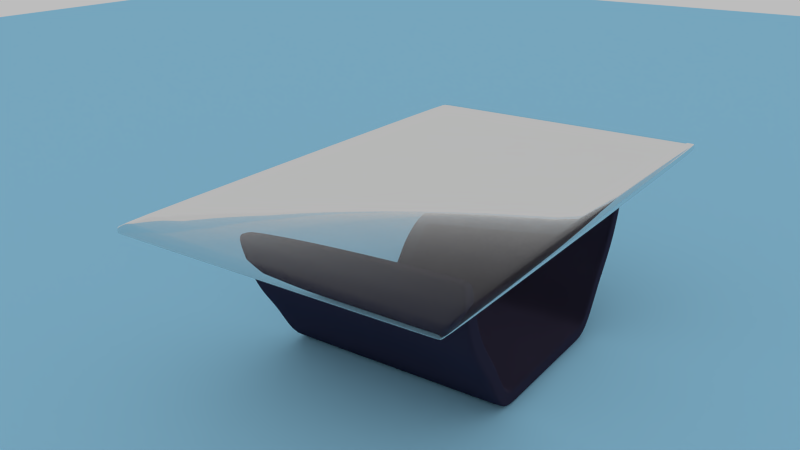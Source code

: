 # Source: Table-01.blend  (saved by Blender 2.79.0; exported with 4.5.12 LTS)
import bpy
from mathutils import Matrix  # noqa: F401  (used for matrix-valued properties, if any)

bpy.ops.wm.read_factory_settings(use_empty=True)
scene = bpy.context.scene
scene.name = 'Scene'

# ---- collections
col_collection_1 = bpy.data.collections.new('Collection 1'); scene.collection.children.link(col_collection_1)

# ---- materials (node trees are filled in below, after node groups)
mat_material_001 = bpy.data.materials.new('Material.001')
mat_material_001.alpha_threshold = 0.0
mat_material_001.roughness = 0.5
mat_material_001.line_color = (0.0, 0.0, 0.0, 1.0)
mat_material_003 = bpy.data.materials.new('Material.003')
mat_material_003.alpha_threshold = 0.0
mat_material_003.roughness = 0.5
mat_material_003.line_color = (0.0, 0.0, 0.0, 1.0)
mat_material_002 = bpy.data.materials.new('Material.002')
mat_material_002.alpha_threshold = 0.0
mat_material_002.roughness = 0.5
mat_material_002.line_color = (0.0, 0.0, 0.0, 1.0)

# ---- material node trees
mat_material_001.use_nodes = True; mat_material_001.node_tree.nodes.clear()
_N = mat_material_001.node_tree.nodes; _L = mat_material_001.node_tree.links
n0 = _N.new('ShaderNodeOutputMaterial'); n0.name = 'Material Output'; n0.location = (300, 300)
n0.width = 120
n1 = _N.new('ShaderNodeBsdfDiffuse'); n1.name = 'Diffuse BSDF'; n1.location = (10, 300)
n1.inputs[0].default_value = (0.36, 0.7449, 1.0, 1.0)
_L.new(n1.outputs[0], n0.inputs[0])
n0.is_active_output = True
mat_material_003.use_nodes = True; mat_material_003.node_tree.nodes.clear()
_N = mat_material_003.node_tree.nodes; _L = mat_material_003.node_tree.links
n0 = _N.new('ShaderNodeOutputMaterial'); n0.name = 'Material Output'; n0.location = (300, 300)
n0.width = 120
n1 = _N.new('ShaderNodeBsdfGlass'); n1.name = 'Glass BSDF'; n1.location = (100, 300)
n1.distribution = 'GGX'
n1.inputs[0].default_value = (0.9258, 0.9258, 0.9258, 1.0)
n1.inputs[2].default_value = 1.07
_L.new(n1.outputs[0], n0.inputs[0])
n0.is_active_output = True
mat_material_002.use_nodes = True; mat_material_002.node_tree.nodes.clear()
_N = mat_material_002.node_tree.nodes; _L = mat_material_002.node_tree.links
n0 = _N.new('ShaderNodeOutputMaterial'); n0.name = 'Material Output'; n0.location = (300, 300)
n0.width = 120
n1 = _N.new('ShaderNodeBsdfAnisotropic'); n1.name = 'Glossy BSDF'; n1.location = (100, 300)
n1.distribution = 'BECKMANN'
n1.inputs[0].default_value = (0.04075, 0.03553, 0.06681, 1.0)
n1.inputs[1].default_value = 1.414
_L.new(n1.outputs[0], n0.inputs[0])
n0.is_active_output = True

# ---- world
world_world = bpy.data.worlds.new('World'); scene.world = world_world
world_world.use_nodes = True; world_world.node_tree.nodes.clear()
_N = world_world.node_tree.nodes; _L = world_world.node_tree.links
n0 = _N.new('ShaderNodeOutputWorld'); n0.name = 'World Output'; n0.location = (300, 300)
n0.width = 120
n1 = _N.new('ShaderNodeBackground'); n1.name = 'Background'; n1.location = (10, 300)
n1.width = 150
n1.inputs[0].default_value = (0.05088, 0.05088, 0.05088, 1.0)
n1.inputs[1].default_value = 10.0
_L.new(n1.outputs[0], n0.inputs[0])
n0.is_active_output = True
world_world.color = (0.05088, 0.05088, 0.05088)
world_world.use_sun_shadow = False
world_world.sun_shadow_jitter_overblur = 0.0
world_world.cycles.sampling_method = 'NONE'
world_world.cycles.sample_map_resolution = 256

# ---- cameras
cam_camera = bpy.data.cameras.new('Camera')
cam_camera.clip_end = 100.0
cam_camera.lens = 35.0
cam_camera.sensor_width = 32.0
cam_camera.sensor_height = 18.0
cam_camera.ortho_scale = 7.314
cam_camera.dof.focus_distance = 0.0

# ---- meshes
me_plane_001 = bpy.data.meshes.new('Plane.001')
me_plane_001.from_pydata([(15.97, -14.86, 0.001707), (-15.97, -14.86, 0.001707), (15.97, 14.86, 0.001707), (-15.97, 14.86, 0.001707), (15.97, -14.86, -0.01443), (-15.97, -14.86, -0.01443), (15.97, 14.86, -0.01443), (-15.97, 14.86, -0.01443)], [], [(1, 3, 2, 0), (5, 4, 6, 7), (3, 1, 5, 7), (1, 0, 4, 5), (2, 3, 7, 6), (0, 2, 6, 4)])
me_plane_001.materials.append(mat_material_001)
me_plane_001.use_remesh_preserve_volume = False
me_plane_001.use_remesh_preserve_attributes = False
me_plane_001.use_mirror_vertex_groups = False
me_plane_001.update()
me_plane = bpy.data.meshes.new('Plane')
me_plane.from_pydata([(1.597, -0.9724, 1.043), (1.579, -0.9903, 1.043), (1.579, -0.9724, 1.062), (-1.579, -0.9724, 1.062), (-1.579, -0.9903, 1.043), (-1.597, -0.9724, 1.043), (1.579, 0.9724, 1.062), (1.579, 0.9903, 1.043), (1.597, 0.9724, 1.043), (-1.597, 0.9724, 1.043), (-1.579, 0.9903, 1.043), (-1.579, 0.9724, 1.062), (1.579, -0.9724, 0.9898), (1.579, -0.9903, 1.009), (1.597, -0.9724, 1.009), (-1.597, -0.9724, 1.009), (-1.579, -0.9903, 1.009), (-1.579, -0.9724, 0.9898), (1.597, 0.9724, 1.009), (1.579, 0.9903, 1.009), (1.579, 0.9724, 0.9898), (-1.579, 0.9724, 0.9898), (-1.579, 0.9903, 1.009), (-1.597, 0.9724, 1.009), (1.579, -0.9634, 1.062), (1.579, 0.9634, 1.062), (1.597, 0.9634, 1.043), (1.597, -0.9634, 1.043), (-1.579, 0.9634, 1.062), (-1.579, -0.9634, 1.062), (-1.597, -0.9634, 1.043), (-1.597, 0.9634, 1.043), (1.597, -0.9634, 1.009), (1.597, 0.9634, 1.009), (1.579, 0.9634, 0.9898), (1.579, -0.9634, 0.9898), (-1.597, 0.9634, 1.009), (-1.597, -0.9634, 1.009), (-1.579, -0.9634, 0.9898), (-1.579, 0.9634, 0.9898)], [], [(26, 8, 18, 33), (7, 10, 22, 19), (30, 5, 15, 37), (39, 34, 20, 21), (4, 1, 13, 16), (0, 1, 2), (3, 4, 5), (6, 7, 8), (9, 10, 11), (12, 13, 14), (15, 16, 17), (18, 19, 20), (21, 22, 23), (1, 4, 3, 2), (6, 11, 10, 7), (25, 6, 8, 26), (29, 3, 5, 30), (12, 17, 16, 13), (19, 22, 21, 20), (33, 18, 20, 34), (37, 15, 17, 38), (4, 16, 15, 5), (22, 10, 9, 23), (0, 14, 13, 1), (18, 8, 7, 19), (28, 11, 6, 25), (0, 27, 32, 14), (27, 26, 33, 32), (9, 31, 36, 23), (31, 30, 37, 36), (17, 12, 35, 38), (38, 35, 34, 39), (2, 24, 27, 0), (24, 25, 26, 27), (11, 28, 31, 9), (28, 29, 30, 31), (14, 32, 35, 12), (32, 33, 34, 35), (23, 36, 39, 21), (36, 37, 38, 39), (3, 29, 24, 2), (29, 28, 25, 24)])
me_plane.polygons.foreach_set('use_smooth', [True] * 42)
me_plane.materials.append(mat_material_003)
me_plane.use_remesh_preserve_volume = False
me_plane.use_remesh_preserve_attributes = False
me_plane.use_mirror_vertex_groups = False
me_plane.update()
me_cylinder = bpy.data.meshes.new('Cylinder')
me_cylinder.from_pydata([(1.0, 0.7356, 1.005), (1.0, -0.7356, 1.005), (0.9808, 0.7356, 0.8049), (0.9808, -0.7356, 0.8049), (0.9239, 0.7356, 0.6173), (0.9239, -0.7356, 0.6173), (0.8315, 0.7356, 0.4444), (0.8315, -0.7356, 0.4444), (0.7071, 0.7356, 0.2929), (0.7071, -0.7356, 0.2929), (0.5556, 0.7356, 0.01455), (0.5556, -0.7356, 0.01455), (0.3827, 0.7356, 0.01455), (0.3827, -0.7356, 0.01455), (0.1951, 0.7356, 0.01455), (0.1951, -0.7356, 0.01455), (-3.258e-07, 0.7356, 0.01455), (-3.258e-07, -0.7356, 0.01455), (-0.1951, 0.7356, 0.01455), (-0.1951, -0.7356, 0.01455), (-0.3827, 0.7356, 0.01455), (-0.3827, -0.7356, 0.01455), (-0.5556, 0.7356, 0.01455), (-0.5556, -0.7356, 0.01455), (-0.7071, 0.7356, 0.2929), (-0.7071, -0.7356, 0.2929), (-0.8315, 0.7356, 0.4444), (-0.8315, -0.7356, 0.4444), (-0.9239, 0.7356, 0.6173), (-0.9239, -0.7356, 0.6173), (-0.9808, 0.7356, 0.8049), (-0.9808, -0.7356, 0.8049), (-1.0, 0.7356, 1.005), (-1.0, -0.7356, 1.005), (0.9005, 0.7356, 1.005), (0.9005, -0.7356, 1.005), (0.8827, 0.7356, 0.8244), (0.8827, -0.7356, 0.8244), (0.8315, 0.7356, 0.6556), (0.8315, -0.7356, 0.6556), (0.7483, 0.7356, 0.5), (0.7483, -0.7356, 0.5), (0.6242, 0.7356, 0.3488), (0.6242, -0.7356, 0.3488), (0.5045, 0.7356, 0.1005), (0.5045, -0.7356, 0.1005), (0.3827, 0.7356, 0.1146), (0.3827, -0.7356, 0.1146), (0.1951, 0.7356, 0.1146), (0.1951, -0.7356, 0.1146), (-3.258e-07, 0.7356, 0.1146), (-3.258e-07, -0.7356, 0.1146), (-0.1951, 0.7356, 0.1146), (-0.1951, -0.7356, 0.1146), (-0.3827, 0.7356, 0.1146), (-0.3827, -0.7356, 0.1146), (-0.5045, 0.7356, 0.1005), (-0.5045, -0.7356, 0.1005), (-0.6242, 0.7356, 0.3488), (-0.6242, -0.7356, 0.3488), (-0.7483, 0.7356, 0.5), (-0.7483, -0.7356, 0.5), (-0.8315, 0.7356, 0.6556), (-0.8315, -0.7356, 0.6556), (-0.8827, 0.7356, 0.8244), (-0.8827, -0.7356, 0.8244), (-0.9005, 0.7356, 1.005), (-0.9005, -0.7356, 1.005), (0.5556, 0.6889, 0.01455), (0.5556, -0.6889, 0.01455), (0.7071, 0.6889, 0.2929), (0.7071, -0.6889, 0.2929), (0.8315, 0.6889, 0.6556), (0.8315, -0.6889, 0.6556), (0.8827, 0.6889, 0.8244), (0.8827, -0.6889, 0.8244), (-0.1951, 0.6889, 0.01455), (-0.1951, -0.6889, 0.01455), (-3.258e-07, 0.6889, 0.01455), (-3.258e-07, -0.6889, 0.01455), (0.9005, 0.6889, 1.005), (0.9005, -0.6889, 1.005), (-1.0, 0.6889, 1.005), (-1.0, -0.6889, 1.005), (0.8315, 0.6889, 0.4444), (0.8315, -0.6889, 0.4444), (0.9239, 0.6889, 0.6173), (0.9239, -0.6889, 0.6173), (-0.8315, 0.6889, 0.4444), (-0.8315, -0.6889, 0.4444), (-0.7071, 0.6889, 0.2929), (-0.7071, -0.6889, 0.2929), (-0.9808, 0.6889, 0.8049), (-0.9808, -0.6889, 0.8049), (-0.9239, 0.6889, 0.6173), (-0.9239, -0.6889, 0.6173), (0.9808, 0.6889, 0.8049), (0.9808, -0.6889, 0.8049), (1.0, 0.6889, 1.005), (1.0, -0.6889, 1.005), (-0.5556, 0.6889, 0.01455), (-0.5556, -0.6889, 0.01455), (-0.3827, 0.6889, 0.01455), (-0.3827, -0.6889, 0.01455), (0.1951, 0.6889, 0.01455), (0.1951, -0.6889, 0.01455), (0.3827, 0.6889, 0.01455), (0.3827, -0.6889, 0.01455), (0.7483, -0.6889, 0.5), (0.7483, 0.6889, 0.5), (0.6242, -0.6889, 0.3488), (0.6242, 0.6889, 0.3488), (0.5045, -0.6889, 0.1005), (0.5045, 0.6889, 0.1005), (0.3827, -0.6889, 0.1146), (0.3827, 0.6889, 0.1146), (0.1951, -0.6889, 0.1146), (0.1951, 0.6889, 0.1146), (-3.258e-07, -0.6889, 0.1146), (-3.258e-07, 0.6889, 0.1146), (-0.1951, -0.6889, 0.1146), (-0.1951, 0.6889, 0.1146), (-0.3827, -0.6889, 0.1146), (-0.3827, 0.6889, 0.1146), (-0.5045, -0.6889, 0.1005), (-0.5045, 0.6889, 0.1005), (-0.6242, -0.6889, 0.3488), (-0.6242, 0.6889, 0.3488), (-0.7483, -0.6889, 0.5), (-0.7483, 0.6889, 0.5), (-0.8315, -0.6889, 0.6556), (-0.8315, 0.6889, 0.6556), (-0.8827, -0.6889, 0.8244), (-0.8827, 0.6889, 0.8244), (-0.9005, -0.6889, 1.005), (-0.9005, 0.6889, 1.005), (0.9668, 0.7356, 1.005), (0.9337, 0.7356, 1.005), (0.9668, -0.7356, 1.005), (0.9337, -0.7356, 1.005), (0.9481, 0.7356, 0.8114), (0.9154, 0.7356, 0.8179), (0.9481, -0.7356, 0.8114), (0.9154, -0.7356, 0.8179), (0.8931, 0.7356, 0.6301), (0.8623, 0.7356, 0.6428), (0.8931, -0.7356, 0.6301), (0.8623, -0.7356, 0.6428), (0.8038, 0.7356, 0.4629), (0.776, 0.7356, 0.4815), (0.8038, -0.7356, 0.4629), (0.776, -0.7356, 0.4815), (0.6795, 0.7356, 0.3115), (0.6518, 0.7356, 0.3301), (0.6795, -0.7356, 0.3115), (0.6518, -0.7356, 0.3301), (0.5385, 0.7356, 0.04321), (0.5215, 0.7356, 0.07187), (0.5385, -0.7356, 0.04321), (0.5215, -0.7356, 0.07187), (0.3827, 0.7356, 0.04789), (0.3827, 0.7356, 0.08122), (0.3827, -0.7356, 0.04789), (0.3827, -0.7356, 0.08122), (0.1951, 0.7356, 0.04789), (0.1951, 0.7356, 0.08122), (0.1951, -0.7356, 0.04789), (0.1951, -0.7356, 0.08122), (-3.258e-07, 0.7356, 0.04789), (-3.258e-07, 0.7356, 0.08122), (-3.258e-07, -0.7356, 0.04789), (-3.258e-07, -0.7356, 0.08122), (-0.1951, 0.7356, 0.04789), (-0.1951, 0.7356, 0.08122), (-0.1951, -0.7356, 0.04789), (-0.1951, -0.7356, 0.08122), (-0.3827, 0.7356, 0.04789), (-0.3827, 0.7356, 0.08122), (-0.3827, -0.7356, 0.04789), (-0.3827, -0.7356, 0.08122), (-0.5385, 0.7356, 0.04321), (-0.5215, 0.7356, 0.07187), (-0.5385, -0.7356, 0.04321), (-0.5215, -0.7356, 0.07187), (-0.6795, 0.7356, 0.3115), (-0.6518, 0.7356, 0.3301), (-0.6795, -0.7356, 0.3115), (-0.6518, -0.7356, 0.3301), (-0.8038, 0.7356, 0.4629), (-0.776, 0.7356, 0.4815), (-0.8038, -0.7356, 0.4629), (-0.776, -0.7356, 0.4815), (-0.8931, 0.7356, 0.6301), (-0.8623, 0.7356, 0.6428), (-0.8931, -0.7356, 0.6301), (-0.8623, -0.7356, 0.6428), (-0.9481, 0.7356, 0.8114), (-0.9154, 0.7356, 0.8179), (-0.9481, -0.7356, 0.8114), (-0.9154, -0.7356, 0.8179), (-0.9668, 0.7356, 1.005), (-0.9337, 0.7356, 1.005), (-0.9668, -0.7356, 1.005), (-0.9337, -0.7356, 1.005), (-0.9668, 0.6889, 1.005), (-0.9337, 0.6889, 1.005), (-0.9668, -0.6889, 1.005), (-0.9337, -0.6889, 1.005), (0.9668, -0.6889, 1.005), (0.9337, -0.6889, 1.005), (0.9668, 0.6889, 1.005), (0.9337, 0.6889, 1.005)], [], [(99, 1, 3, 97), (97, 3, 5, 87), (87, 5, 7, 85), (85, 7, 9, 71), (71, 9, 11, 69), (69, 11, 13, 107), (107, 13, 15, 105), (105, 15, 17, 79), (79, 17, 19, 77), (77, 19, 21, 103), (103, 21, 23, 101), (101, 23, 25, 91), (91, 25, 27, 89), (89, 27, 29, 95), (95, 29, 31, 93), (93, 31, 33, 83), (75, 37, 35, 81), (73, 39, 37, 75), (108, 41, 39, 73), (110, 43, 41, 108), (112, 45, 43, 110), (114, 47, 45, 112), (116, 49, 47, 114), (118, 51, 49, 116), (120, 53, 51, 118), (122, 55, 53, 120), (124, 57, 55, 122), (126, 59, 57, 124), (128, 61, 59, 126), (130, 63, 61, 128), (132, 65, 63, 130), (134, 67, 65, 132), (147, 143, 37, 39), (161, 165, 48, 46), (149, 153, 42, 40), (197, 201, 66, 64), (191, 187, 59, 61), (171, 167, 49, 51), (143, 139, 35, 37), (207, 203, 67, 134), (145, 149, 40, 38), (157, 161, 46, 44), (185, 189, 60, 58), (155, 151, 41, 43), (173, 177, 54, 52), (199, 195, 63, 65), (167, 163, 47, 49), (179, 175, 53, 55), (203, 199, 65, 67), (181, 185, 58, 56), (165, 169, 50, 48), (169, 173, 52, 50), (151, 147, 39, 41), (189, 193, 62, 60), (159, 155, 43, 45), (137, 141, 36, 34), (163, 159, 45, 47), (195, 191, 61, 63), (183, 179, 55, 57), (211, 137, 34, 80), (175, 171, 51, 53), (177, 181, 56, 54), (153, 157, 44, 42), (187, 183, 57, 59), (193, 197, 64, 62), (141, 145, 38, 36), (2, 96, 86, 4), (70, 71, 69, 68), (4, 86, 84, 6), (8, 70, 68, 10), (98, 99, 97, 96), (6, 84, 70, 8), (84, 85, 71, 70), (0, 98, 96, 2), (86, 87, 85, 84), (96, 97, 87, 86), (10, 68, 106, 12), (68, 69, 107, 106), (12, 106, 104, 14), (106, 107, 105, 104), (14, 104, 78, 16), (104, 105, 79, 78), (16, 78, 76, 18), (78, 79, 77, 76), (18, 76, 102, 20), (76, 77, 103, 102), (20, 102, 100, 22), (102, 103, 101, 100), (22, 100, 90, 24), (100, 101, 91, 90), (24, 90, 88, 26), (90, 91, 89, 88), (26, 88, 94, 28), (88, 89, 95, 94), (28, 94, 92, 30), (94, 95, 93, 92), (30, 92, 82, 32), (92, 93, 83, 82), (36, 74, 80, 34), (74, 75, 81, 80), (38, 72, 74, 36), (72, 73, 75, 74), (40, 109, 72, 38), (109, 108, 73, 72), (42, 111, 109, 40), (111, 110, 108, 109), (44, 113, 111, 42), (113, 112, 110, 111), (46, 115, 113, 44), (115, 114, 112, 113), (48, 117, 115, 46), (117, 116, 114, 115), (50, 119, 117, 48), (119, 118, 116, 117), (52, 121, 119, 50), (121, 120, 118, 119), (54, 123, 121, 52), (123, 122, 120, 121), (56, 125, 123, 54), (125, 124, 122, 123), (58, 127, 125, 56), (127, 126, 124, 125), (60, 129, 127, 58), (129, 128, 126, 127), (62, 131, 129, 60), (131, 130, 128, 129), (64, 133, 131, 62), (133, 132, 130, 131), (66, 135, 133, 64), (135, 134, 132, 133), (201, 205, 135, 66), (205, 207, 134, 135), (139, 209, 81, 35), (209, 211, 80, 81), (5, 3, 142, 146), (146, 142, 143, 147), (12, 14, 164, 160), (160, 164, 165, 161), (6, 8, 152, 148), (148, 152, 153, 149), (30, 32, 200, 196), (196, 200, 201, 197), (27, 25, 186, 190), (190, 186, 187, 191), (17, 15, 166, 170), (170, 166, 167, 171), (3, 1, 138, 142), (142, 138, 139, 143), (83, 33, 202, 206), (206, 202, 203, 207), (4, 6, 148, 144), (144, 148, 149, 145), (10, 12, 160, 156), (156, 160, 161, 157), (24, 26, 188, 184), (184, 188, 189, 185), (9, 7, 150, 154), (154, 150, 151, 155), (18, 20, 176, 172), (172, 176, 177, 173), (31, 29, 194, 198), (198, 194, 195, 199), (15, 13, 162, 166), (166, 162, 163, 167), (21, 19, 174, 178), (178, 174, 175, 179), (33, 31, 198, 202), (202, 198, 199, 203), (22, 24, 184, 180), (180, 184, 185, 181), (14, 16, 168, 164), (164, 168, 169, 165), (16, 18, 172, 168), (168, 172, 173, 169), (7, 5, 146, 150), (150, 146, 147, 151), (26, 28, 192, 188), (188, 192, 193, 189), (11, 9, 154, 158), (158, 154, 155, 159), (0, 2, 140, 136), (136, 140, 141, 137), (13, 11, 158, 162), (162, 158, 159, 163), (29, 27, 190, 194), (194, 190, 191, 195), (23, 21, 178, 182), (182, 178, 179, 183), (98, 0, 136, 210), (210, 136, 137, 211), (19, 17, 170, 174), (174, 170, 171, 175), (20, 22, 180, 176), (176, 180, 181, 177), (8, 10, 156, 152), (152, 156, 157, 153), (25, 23, 182, 186), (186, 182, 183, 187), (28, 30, 196, 192), (192, 196, 197, 193), (2, 4, 144, 140), (140, 144, 145, 141), (32, 82, 204, 200), (200, 204, 205, 201), (82, 83, 206, 204), (204, 206, 207, 205), (1, 99, 208, 138), (138, 208, 209, 139), (99, 98, 210, 208), (208, 210, 211, 209)])
me_cylinder.polygons.foreach_set('use_smooth', [True] * 210)
me_cylinder.materials.append(mat_material_002)
me_cylinder.use_remesh_preserve_volume = False
me_cylinder.use_remesh_preserve_attributes = False
me_cylinder.use_mirror_vertex_groups = False
me_cylinder.update()

# ---- objects
ob_plane_001 = bpy.data.objects.new('Plane.001', me_plane_001)
ob_plane = bpy.data.objects.new('Plane', me_plane)
ob_cylinder = bpy.data.objects.new('Cylinder', me_cylinder)
ob_camera = bpy.data.objects.new('Camera', cam_camera)

# ---- transforms, parenting, visibility, modifiers, constraints
ob_plane_001.location = (0.0, 0.0, 0.01316)
ob_plane_001.lineart.crease_threshold = 0.0
ob_plane.location = (0.0, 0.0, 0.01316)
ob_plane.lineart.crease_threshold = 0.0
_m = ob_plane.modifiers.new('Subsurf', 'SUBSURF')
_m.uv_smooth = 'PRESERVE_CORNERS'
_m.quality = 2
_m.levels = 3
_m.show_only_control_edges = False
ob_cylinder.location = (0.0, 0.0, 0.0)
ob_cylinder.lineart.crease_threshold = 0.0
_m = ob_cylinder.modifiers.new('Subsurf', 'SUBSURF')
_m.uv_smooth = 'PRESERVE_CORNERS'
_m.quality = 2
_m.levels = 2
_m.show_only_control_edges = False
ob_camera.location = (-4.173, -2.58, 2.716)
ob_camera.rotation_euler = (1.193, 1.767e-06, -0.9632)
ob_camera.lock_rotations_4d = False
ob_camera.empty_display_type = 'ARROWS'
ob_camera.color = (0.0, 0.0, 0.0, 0.0)
ob_camera.display_type = 'WIRE'
ob_camera.lineart.crease_threshold = 0.0

# ---- collection membership
col_collection_1.objects.link(ob_plane_001)
col_collection_1.objects.link(ob_plane)
col_collection_1.objects.link(ob_cylinder)
col_collection_1.objects.link(ob_camera)

# ---- scene / render settings (as saved in the file)
scene.camera = ob_camera
scene.frame_start = 1; scene.frame_end = 250; scene.frame_set(1)
scene.render.engine = 'CYCLES'
scene.render.image_settings.color_mode = 'RGB'
scene.render.image_settings.compression = 90
scene.render.resolution_percentage = 50
scene.render.dither_intensity = 0.0
scene.render.bake_margin = 2
scene.cycles.use_denoising = False
scene.cycles.samples = 10
scene.cycles.sampling_pattern = 'TABULATED_SOBOL'
scene.cycles.light_sampling_threshold = 0.0
scene.cycles.use_adaptive_sampling = False
scene.cycles.use_light_tree = False
scene.cycles.blur_glossy = 0.0
scene.cycles.volume_bounces = 1
scene.cycles.pixel_filter_type = 'GAUSSIAN'
scene.cycles.sample_clamp_indirect = 0.0
scene.view_settings.view_transform = 'Standard'
bpy.context.view_layer.update()
